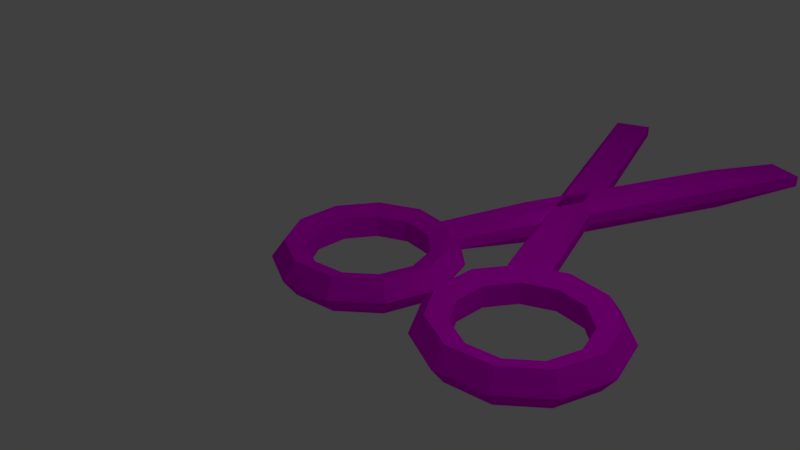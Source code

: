 # Source: Scissiors.blend  (saved by Blender 2.79.0; exported with 4.5.12 LTS)
import bpy
from mathutils import Matrix  # noqa: F401  (used for matrix-valued properties, if any)

bpy.ops.wm.read_factory_settings(use_empty=True)
scene = bpy.context.scene
scene.name = 'Scene'

# ---- collections
col_collection_1 = bpy.data.collections.new('Collection 1'); scene.collection.children.link(col_collection_1)

# ---- images (referenced by path relative to the original .blend; pixels are not part of the script)
import os
ASSET_DIR = os.environ.get("B2B_ASSET_DIR", "")  # directory of the original .blend (textures are referenced by path, not embedded)
HERE = os.path.dirname(os.path.abspath(__file__))  # packed textures are extracted next to this script under _unpacked/

def load_image(name, relpath, width, height, colorspace="sRGB"):
    """Load a texture the original file referenced (path relative to the .blend, or extracted next to this script)."""
    p = next((c for c in (os.path.join(HERE, relpath), os.path.join(ASSET_DIR, relpath)) if relpath and os.path.exists(c)), "")
    if p:
        img = bpy.data.images.load(p, check_existing=True)
        img.name = name
    else:  # same state as the original file: an image datablock whose file is absent (Cycles renders it pink)
        img = bpy.data.images.new(name, width, height)
        img.source = "FILE"
        img.filepath = "//" + (relpath or name)
    img.colorspace_settings.name = colorspace
    return img
img_colorpalette_png = load_image('colorpalette.png', 'colorpalette.png', 1024, 1024, 'sRGB')

# ---- materials (node trees are filled in below, after node groups)
mat_material_001 = bpy.data.materials.new('Material.001')
mat_material_001.alpha_threshold = 0.0
mat_material_001.roughness = 0.5

# ---- material node trees
mat_material_001.use_nodes = True; mat_material_001.node_tree.nodes.clear()
_N = mat_material_001.node_tree.nodes; _L = mat_material_001.node_tree.links
n0 = _N.new('ShaderNodeOutputMaterial'); n0.name = 'Material Output'; n0.location = (300, 300)
n1 = _N.new('ShaderNodeBsdfDiffuse'); n1.name = 'Diffuse BSDF'; n1.location = (10, 300)
n2 = _N.new('ShaderNodeTexImage'); n2.name = 'Image Texture'; n2.location = (-180, 300)
n2.width = 140
n2.image = img_colorpalette_png
_L.new(n1.outputs[0], n0.inputs[0])
_L.new(n2.outputs[0], n1.inputs[0])
n0.is_active_output = True

# ---- world
world_world = bpy.data.worlds.new('World'); scene.world = world_world
world_world.color = (0.05088, 0.05088, 0.05088)
world_world.use_sun_shadow = False
world_world.sun_shadow_jitter_overblur = 0.0
world_world.cycles.sampling_method = 'MANUAL'

# ---- cameras
cam_camera = bpy.data.cameras.new('Camera')
cam_camera.clip_end = 100.0
cam_camera.lens = 35.0
cam_camera.sensor_width = 32.0
cam_camera.sensor_height = 18.0
cam_camera.ortho_scale = 7.314
cam_camera.dof.focus_distance = 0.0

# ---- lights
light_lamp = bpy.data.lights.new('Lamp', 'POINT')
light_lamp.transmission_factor = 0.0
light_lamp.cutoff_distance = 30.0
light_lamp.energy = 100.0
light_lamp.shadow_buffer_clip_start = 1.001
light_lamp.shadow_soft_size = 0.1
light_lamp.shadow_maximum_resolution = 0.006
light_lamp.use_absolute_resolution = True

# ---- meshes
me_cylinder = bpy.data.meshes.new('Cylinder')
me_cylinder.from_pydata([(1.037, 0.0, 1.25), (0.7997, 0.0, 1.077), (0.8906, 0.0, 0.7977), (1.184, 0.0, 0.7977), (1.275, 0.0, 1.077), (1.037, 0.6758, 1.052), (0.7997, 0.5824, 0.9062), (0.8906, 0.4313, 0.6711), (1.184, 0.4313, 0.6711), (1.275, 0.5824, 0.9062), (1.037, 1.137, 0.5193), (0.7997, 0.9799, 0.4475), (0.8906, 0.7257, 0.3314), (1.184, 0.7257, 0.3314), (1.275, 0.9799, 0.4475), (1.037, 1.237, -0.1779), (0.7997, 1.066, -0.1533), (0.8906, 0.7896, -0.1135), (1.184, 0.7896, -0.1135), (1.275, 1.066, -0.1533), (1.037, 0.9447, -0.8186), (0.7997, 0.8141, -0.7055), (0.8906, 0.6029, -0.5224), (1.184, 0.6029, -0.5224), (1.275, 0.8141, -0.7055), (1.037, 0.3522, -1.199), (0.7997, 0.3035, -1.034), (0.8906, 0.2248, -0.7654), (1.184, 0.2248, -0.7654), (1.275, 0.3035, -1.034), (1.037, -0.3522, -1.199), (0.7997, -0.3035, -1.034), (0.8906, -0.2248, -0.7654), (1.184, -0.2248, -0.7654), (1.275, -0.3035, -1.034), (1.037, -0.9447, -0.8186), (0.7997, -0.8141, -0.7055), (0.8906, -0.6029, -0.5224), (1.184, -0.6029, -0.5224), (1.275, -0.8141, -0.7055), (1.037, -1.237, -0.1779), (0.7997, -1.066, -0.1533), (0.8906, -0.7896, -0.1135), (1.184, -0.7896, -0.1135), (1.275, -1.066, -0.1533), (1.037, -1.137, 0.5193), (0.7997, -0.9799, 0.4475), (0.8906, -0.7257, 0.3314), (1.184, -0.7257, 0.3314), (1.275, -0.9799, 0.4475), (1.037, -0.6758, 1.052), (0.7997, -0.5824, 0.9062), (0.8906, -0.4313, 0.6711), (1.184, -0.4313, 0.6711), (1.275, -0.5824, 0.9062), (1.026, 0.01469, 3.751), (0.7886, 0.01469, 3.578), (0.8794, 0.01469, 3.299), (1.173, 0.01469, 3.299), (1.264, 0.01469, 3.578), (1.026, 0.6905, 3.553), (0.7886, 0.5971, 3.407), (0.8794, 0.446, 3.172), (1.173, 0.446, 3.172), (1.264, 0.5971, 3.407), (1.026, 1.152, 3.02), (0.7886, 0.9946, 2.949), (0.8794, 0.7403, 2.832), (1.173, 0.7403, 2.832), (1.264, 0.9946, 2.949), (1.026, 1.252, 2.323), (0.7886, 1.081, 2.348), (0.8794, 0.8043, 2.388), (1.173, 0.8043, 2.388), (1.264, 1.081, 2.348), (1.026, 0.9594, 1.683), (0.7886, 0.8288, 1.796), (0.8794, 0.6176, 1.979), (1.173, 0.6176, 1.979), (1.264, 0.8288, 1.796), (1.026, 0.3669, 1.302), (0.7886, 0.3182, 1.467), (0.8794, 0.2394, 1.736), (1.173, 0.2394, 1.736), (1.264, 0.3182, 1.467), (1.026, -0.3375, 1.302), (0.7886, -0.2888, 1.467), (0.8794, -0.2101, 1.736), (1.173, -0.2101, 1.736), (1.264, -0.2888, 1.467), (1.026, -0.93, 1.683), (0.7886, -0.7994, 1.796), (0.8794, -0.5882, 1.979), (1.173, -0.5882, 1.979), (1.264, -0.7994, 1.796), (1.026, -1.223, 2.323), (0.7886, -1.052, 2.348), (0.8794, -0.7749, 2.388), (1.173, -0.7749, 2.388), (1.264, -1.052, 2.348), (1.026, -1.122, 3.02), (0.7886, -0.9652, 2.949), (0.8794, -0.711, 2.832), (1.173, -0.711, 2.832), (1.264, -0.9652, 2.949), (1.026, -0.6611, 3.553), (0.7886, -0.5677, 3.407), (0.8794, -0.4166, 3.172), (1.173, -0.4166, 3.172), (1.264, -0.5677, 3.407), (1.026, 1.022, 0.1806), (0.8686, 1.022, 0.1806), (1.026, 6.239, 2.322), (0.8686, 6.239, 2.322), (1.026, 0.8171, 0.6793), (0.8686, 0.8171, 0.6793), (1.026, 6.034, 2.821), (0.8686, 6.034, 2.821), (0.7286, 2.166, 0.7834), (0.7286, 5.001, 1.947), (0.7286, 4.89, 2.218), (0.7286, 2.055, 1.054), (1.199, 4.977, 1.94), (1.199, 2.188, 0.795), (1.199, 4.868, 2.206), (1.199, 2.079, 1.062), (1.026, 0.8468, 1.592), (0.8686, 0.8468, 1.592), (1.026, 6.121, -0.4061), (0.8686, 6.121, -0.4061), (1.026, 1.038, 2.096), (0.8686, 1.038, 2.096), (1.026, 6.312, 0.09809), (0.8686, 6.312, 0.09809), (0.7286, 2.095, 1.251), (0.7286, 4.96, 0.1652), (0.7286, 5.064, 0.4391), (0.7286, 2.198, 1.525), (1.199, 4.938, 0.1762), (1.199, 2.119, 1.244), (1.199, 5.04, 0.4457), (1.199, 2.221, 1.514)], [], [(0, 5, 6, 1), (1, 6, 7, 2), (2, 7, 8, 3), (3, 8, 9, 4), (4, 9, 5, 0), (5, 10, 11, 6), (6, 11, 12, 7), (7, 12, 13, 8), (8, 13, 14, 9), (9, 14, 10, 5), (10, 15, 16, 11), (11, 16, 17, 12), (12, 17, 18, 13), (13, 18, 19, 14), (14, 19, 15, 10), (15, 20, 21, 16), (16, 21, 22, 17), (17, 22, 23, 18), (18, 23, 24, 19), (19, 24, 20, 15), (20, 25, 26, 21), (21, 26, 27, 22), (22, 27, 28, 23), (23, 28, 29, 24), (24, 29, 25, 20), (25, 30, 31, 26), (26, 31, 32, 27), (27, 32, 33, 28), (28, 33, 34, 29), (29, 34, 30, 25), (30, 35, 36, 31), (31, 36, 37, 32), (32, 37, 38, 33), (33, 38, 39, 34), (34, 39, 35, 30), (35, 40, 41, 36), (36, 41, 42, 37), (37, 42, 43, 38), (38, 43, 44, 39), (39, 44, 40, 35), (40, 45, 46, 41), (41, 46, 47, 42), (42, 47, 48, 43), (43, 48, 49, 44), (44, 49, 45, 40), (45, 50, 51, 46), (46, 51, 52, 47), (47, 52, 53, 48), (48, 53, 54, 49), (49, 54, 50, 45), (50, 0, 1, 51), (51, 1, 2, 52), (52, 2, 3, 53), (53, 3, 4, 54), (54, 4, 0, 50), (55, 60, 61, 56), (56, 61, 62, 57), (57, 62, 63, 58), (58, 63, 64, 59), (59, 64, 60, 55), (60, 65, 66, 61), (61, 66, 67, 62), (62, 67, 68, 63), (63, 68, 69, 64), (64, 69, 65, 60), (65, 70, 71, 66), (66, 71, 72, 67), (67, 72, 73, 68), (68, 73, 74, 69), (69, 74, 70, 65), (70, 75, 76, 71), (71, 76, 77, 72), (72, 77, 78, 73), (73, 78, 79, 74), (74, 79, 75, 70), (75, 80, 81, 76), (76, 81, 82, 77), (77, 82, 83, 78), (78, 83, 84, 79), (79, 84, 80, 75), (80, 85, 86, 81), (81, 86, 87, 82), (82, 87, 88, 83), (83, 88, 89, 84), (84, 89, 85, 80), (85, 90, 91, 86), (86, 91, 92, 87), (87, 92, 93, 88), (88, 93, 94, 89), (89, 94, 90, 85), (90, 95, 96, 91), (91, 96, 97, 92), (92, 97, 98, 93), (93, 98, 99, 94), (94, 99, 95, 90), (95, 100, 101, 96), (96, 101, 102, 97), (97, 102, 103, 98), (98, 103, 104, 99), (99, 104, 100, 95), (100, 105, 106, 101), (101, 106, 107, 102), (102, 107, 108, 103), (103, 108, 109, 104), (104, 109, 105, 100), (105, 55, 56, 106), (106, 56, 57, 107), (107, 57, 58, 108), (108, 58, 59, 109), (109, 59, 55, 105), (110, 111, 113, 112), (112, 113, 117, 116), (116, 117, 115, 114), (114, 115, 111, 110), (114, 110, 123, 125), (115, 117, 120, 121), (120, 119, 118, 121), (113, 111, 118, 119), (111, 115, 121, 118), (117, 113, 119, 120), (122, 124, 125, 123), (112, 116, 124, 122), (110, 112, 122, 123), (116, 114, 125, 124), (126, 127, 129, 128), (132, 133, 131, 130), (130, 131, 127, 126), (130, 126, 139, 141), (131, 133, 136, 137), (136, 135, 134, 137), (129, 127, 134, 135), (127, 131, 137, 134), (133, 129, 135, 136), (138, 140, 141, 139), (128, 132, 140, 138), (126, 128, 138, 139), (132, 130, 141, 140)])
_uv = me_cylinder.uv_layers.new(name='UVMap')
_uv.uv.foreach_set('vector', [0.4729, 0.7698, 0.4694, 0.776, 0.4658, 0.7746, 0.4688, 0.7693, 0.5343, 0.8076, 0.5306, 0.8129, 0.5277, 0.8107, 0.5304, 0.8068, 0.5314, 0.7569, 0.5294, 0.753, 0.5328, 0.753, 0.5348, 0.7569, 0.5348, 0.7569, 0.5328, 0.753, 0.5354, 0.7509, 0.5381, 0.7561, 0.5008, 0.7502, 0.498, 0.745, 0.5017, 0.7436, 0.505, 0.7497, 0.5549, 0.7437, 0.5549, 0.7502, 0.5515, 0.7505, 0.5515, 0.7449, 0.5306, 0.8129, 0.5243, 0.8155, 0.5231, 0.8126, 0.5277, 0.8107, 0.4625, 0.7595, 0.4625, 0.7638, 0.4583, 0.7638, 0.4583, 0.7595, 0.5328, 0.753, 0.5294, 0.7512, 0.5307, 0.7484, 0.5354, 0.7509, 0.5582, 0.7449, 0.5582, 0.7505, 0.5549, 0.7502, 0.5549, 0.7437, 0.5549, 0.7502, 0.5549, 0.7574, 0.5515, 0.7567, 0.5515, 0.7505, 0.5243, 0.8155, 0.5176, 0.8146, 0.5181, 0.812, 0.5231, 0.8126, 0.4625, 0.7638, 0.4625, 0.7683, 0.4583, 0.7683, 0.4583, 0.7638, 0.4771, 0.7907, 0.481, 0.79, 0.483, 0.7926, 0.4778, 0.7936, 0.5582, 0.7505, 0.5582, 0.7567, 0.5549, 0.7574, 0.5549, 0.7502, 0.5204, 0.7702, 0.5264, 0.775, 0.5227, 0.7759, 0.5176, 0.7718, 0.523, 0.7501, 0.5271, 0.754, 0.524, 0.7557, 0.5209, 0.7528, 0.4625, 0.7683, 0.4625, 0.7717, 0.4583, 0.7717, 0.4583, 0.7683, 0.481, 0.79, 0.4839, 0.787, 0.487, 0.7885, 0.483, 0.7926, 0.5287, 0.7919, 0.5325, 0.7878, 0.5364, 0.7888, 0.532, 0.7936, 0.5264, 0.775, 0.5287, 0.7819, 0.5247, 0.7819, 0.5227, 0.7759, 0.5271, 0.754, 0.5287, 0.7599, 0.5251, 0.76, 0.524, 0.7557, 0.4806, 0.7869, 0.4817, 0.7825, 0.485, 0.7825, 0.4839, 0.787, 0.4839, 0.787, 0.485, 0.7825, 0.4885, 0.7825, 0.487, 0.7885, 0.5325, 0.7878, 0.5339, 0.7818, 0.5381, 0.7818, 0.5364, 0.7888, 0.5287, 0.7819, 0.5264, 0.7888, 0.5227, 0.7879, 0.5247, 0.7819, 0.5287, 0.7599, 0.5271, 0.766, 0.524, 0.7645, 0.5251, 0.76, 0.4817, 0.7825, 0.4806, 0.7781, 0.4839, 0.7781, 0.485, 0.7825, 0.485, 0.7825, 0.4839, 0.7781, 0.487, 0.7765, 0.4885, 0.7825, 0.5339, 0.7818, 0.5325, 0.7758, 0.5364, 0.7749, 0.5381, 0.7818, 0.5264, 0.7888, 0.5204, 0.7936, 0.5176, 0.792, 0.5227, 0.7879, 0.5271, 0.766, 0.523, 0.7702, 0.5209, 0.7676, 0.524, 0.7645, 0.4583, 0.7961, 0.4583, 0.7926, 0.4625, 0.7926, 0.4625, 0.7961, 0.4839, 0.7781, 0.481, 0.7751, 0.483, 0.7725, 0.487, 0.7765, 0.5325, 0.7758, 0.5287, 0.7718, 0.532, 0.7702, 0.5364, 0.7749, 0.4695, 0.7566, 0.4695, 0.7494, 0.4729, 0.7498, 0.4729, 0.756, 0.5176, 0.7945, 0.5243, 0.7936, 0.5231, 0.7964, 0.5181, 0.7971, 0.4583, 0.7926, 0.4583, 0.7881, 0.4625, 0.7881, 0.4625, 0.7926, 0.481, 0.7751, 0.4771, 0.7745, 0.4778, 0.7717, 0.483, 0.7725, 0.4661, 0.756, 0.4661, 0.7498, 0.4695, 0.7494, 0.4695, 0.7566, 0.4695, 0.7494, 0.4695, 0.743, 0.4729, 0.7442, 0.4729, 0.7498, 0.5243, 0.7936, 0.5306, 0.7962, 0.5277, 0.7983, 0.5231, 0.7964, 0.4583, 0.7881, 0.4583, 0.7839, 0.4625, 0.7839, 0.4625, 0.7881, 0.5294, 0.7674, 0.5328, 0.7654, 0.5354, 0.7676, 0.5307, 0.7702, 0.4661, 0.7498, 0.4661, 0.7442, 0.4695, 0.743, 0.4695, 0.7494, 0.4694, 0.7566, 0.4729, 0.7626, 0.4688, 0.763, 0.4658, 0.7579, 0.5306, 0.7962, 0.5343, 0.8014, 0.5304, 0.8022, 0.5277, 0.7983, 0.5294, 0.7654, 0.5314, 0.7615, 0.5348, 0.7615, 0.5328, 0.7654, 0.5328, 0.7654, 0.5348, 0.7615, 0.5381, 0.7623, 0.5354, 0.7676, 0.498, 0.7617, 0.5008, 0.7564, 0.505, 0.7569, 0.5017, 0.763, 0.4729, 0.7626, 0.4729, 0.7698, 0.4688, 0.7693, 0.4688, 0.763, 0.5343, 0.8014, 0.5343, 0.8076, 0.5304, 0.8068, 0.5304, 0.8022, 0.5314, 0.7615, 0.5314, 0.7569, 0.5348, 0.7569, 0.5348, 0.7615, 0.5348, 0.7615, 0.5348, 0.7569, 0.5381, 0.7561, 0.5381, 0.7623, 0.5008, 0.7564, 0.5008, 0.7502, 0.505, 0.7497, 0.505, 0.7569, 0.4729, 0.7891, 0.4694, 0.7954, 0.4658, 0.794, 0.4688, 0.7886, 0.5343, 0.8014, 0.5379, 0.7962, 0.5408, 0.7983, 0.5381, 0.8022, 0.5443, 0.7569, 0.5422, 0.753, 0.5456, 0.753, 0.5477, 0.7569, 0.5477, 0.7569, 0.5456, 0.753, 0.5482, 0.7509, 0.5509, 0.7561, 0.4584, 0.8026, 0.4555, 0.7974, 0.4592, 0.7961, 0.4625, 0.8021, 0.4918, 0.744, 0.4918, 0.7505, 0.4885, 0.7508, 0.4885, 0.7451, 0.5379, 0.7962, 0.5442, 0.7936, 0.5454, 0.7964, 0.5408, 0.7983, 0.4583, 0.7839, 0.4583, 0.7796, 0.4625, 0.7796, 0.4625, 0.7839, 0.5456, 0.753, 0.5422, 0.7512, 0.5436, 0.7484, 0.5482, 0.7509, 0.4952, 0.7451, 0.4952, 0.7508, 0.4918, 0.7505, 0.4918, 0.744, 0.4918, 0.7505, 0.4918, 0.7576, 0.4885, 0.7569, 0.4885, 0.7508, 0.5442, 0.7936, 0.5509, 0.7944, 0.5504, 0.7971, 0.5454, 0.7964, 0.4583, 0.7796, 0.4583, 0.775, 0.4625, 0.775, 0.4625, 0.7796, 0.4771, 0.8126, 0.481, 0.8119, 0.483, 0.8145, 0.4778, 0.8155, 0.4952, 0.7508, 0.4952, 0.7569, 0.4918, 0.7576, 0.4918, 0.7505, 0.5427, 0.7702, 0.5487, 0.775, 0.545, 0.7759, 0.5398, 0.7718, 0.4672, 0.7954, 0.4713, 0.7993, 0.4682, 0.8009, 0.4651, 0.798, 0.4583, 0.775, 0.4583, 0.7717, 0.4625, 0.7717, 0.4625, 0.775, 0.481, 0.8119, 0.4839, 0.8089, 0.487, 0.8104, 0.483, 0.8145, 0.479, 0.7701, 0.4829, 0.7659, 0.4868, 0.7669, 0.4824, 0.7717, 0.5487, 0.775, 0.5509, 0.7819, 0.5469, 0.7819, 0.545, 0.7759, 0.4713, 0.7993, 0.4729, 0.8052, 0.4694, 0.8052, 0.4682, 0.8009, 0.4806, 0.8088, 0.4817, 0.8044, 0.485, 0.8044, 0.4839, 0.8089, 0.4839, 0.8089, 0.485, 0.8044, 0.4885, 0.8044, 0.487, 0.8104, 0.4829, 0.7659, 0.4843, 0.7599, 0.4885, 0.7599, 0.4868, 0.7669, 0.5509, 0.7819, 0.5487, 0.7888, 0.545, 0.7879, 0.5469, 0.7819, 0.4729, 0.8052, 0.4713, 0.8112, 0.4682, 0.8097, 0.4694, 0.8052, 0.4817, 0.8044, 0.4806, 0.8, 0.4839, 0.8, 0.485, 0.8044, 0.485, 0.8044, 0.4839, 0.8, 0.487, 0.7984, 0.4885, 0.8044, 0.4843, 0.7599, 0.4829, 0.754, 0.4868, 0.753, 0.4885, 0.7599, 0.5487, 0.7888, 0.5427, 0.7936, 0.5398, 0.792, 0.545, 0.7879, 0.4713, 0.8112, 0.4672, 0.8155, 0.4651, 0.8129, 0.4682, 0.8097, 0.4771, 0.7503, 0.4771, 0.7538, 0.4729, 0.7538, 0.4729, 0.7503, 0.4839, 0.8, 0.481, 0.797, 0.483, 0.7944, 0.487, 0.7984, 0.4829, 0.754, 0.479, 0.75, 0.4824, 0.7484, 0.4868, 0.753, 0.4618, 0.7581, 0.4618, 0.7509, 0.4651, 0.7512, 0.4651, 0.7574, 0.5509, 0.8146, 0.5442, 0.8155, 0.5454, 0.8126, 0.5504, 0.812, 0.4771, 0.7538, 0.4771, 0.7583, 0.4729, 0.7583, 0.4729, 0.7538, 0.481, 0.797, 0.4771, 0.7964, 0.4778, 0.7936, 0.483, 0.7944, 0.4584, 0.7574, 0.4584, 0.7512, 0.4618, 0.7509, 0.4618, 0.7581, 0.4618, 0.7509, 0.4618, 0.7444, 0.4651, 0.7456, 0.4651, 0.7512, 0.5442, 0.8155, 0.5379, 0.8129, 0.5408, 0.8107, 0.5454, 0.8126, 0.4771, 0.7583, 0.4771, 0.7626, 0.4729, 0.7626, 0.4729, 0.7583, 0.5422, 0.7674, 0.5456, 0.7654, 0.5482, 0.7676, 0.5436, 0.7702, 0.4584, 0.7512, 0.4584, 0.7456, 0.4618, 0.7444, 0.4618, 0.7509, 0.4694, 0.776, 0.4729, 0.7819, 0.4688, 0.7824, 0.4658, 0.7773, 0.5379, 0.8129, 0.5343, 0.8076, 0.5381, 0.8068, 0.5408, 0.8107, 0.5422, 0.7654, 0.5443, 0.7615, 0.5477, 0.7615, 0.5456, 0.7654, 0.5456, 0.7654, 0.5477, 0.7615, 0.5509, 0.7623, 0.5482, 0.7676, 0.4555, 0.8141, 0.4584, 0.8088, 0.4625, 0.8093, 0.4592, 0.8155, 0.4729, 0.7819, 0.4729, 0.7891, 0.4688, 0.7886, 0.4688, 0.7824, 0.5343, 0.8076, 0.5343, 0.8014, 0.5381, 0.8022, 0.5381, 0.8068, 0.5443, 0.7615, 0.5443, 0.7569, 0.5477, 0.7569, 0.5477, 0.7615, 0.5477, 0.7615, 0.5477, 0.7569, 0.5509, 0.7561, 0.5509, 0.7623, 0.4584, 0.8088, 0.4584, 0.8026, 0.4625, 0.8021, 0.4625, 0.8093, 0.4903, 0.8154, 0.4885, 0.8155, 0.4885, 0.7577, 0.4903, 0.7576, 0.5187, 0.7647, 0.5209, 0.7647, 0.5209, 0.7702, 0.5187, 0.7702, 0.3661, 0.77, 0.3679, 0.77, 0.3679, 0.8277, 0.3661, 0.8278, 0.54, 0.7647, 0.5422, 0.7647, 0.5422, 0.7702, 0.54, 0.7702, 0.5565, 0.8155, 0.5518, 0.8152, 0.5509, 0.8019, 0.5534, 0.802, 0.2721, 0.8278, 0.2721, 0.7704, 0.2748, 0.7835, 0.2748, 0.8147, 0.3205, 0.8145, 0.3172, 0.8146, 0.3172, 0.7832, 0.3205, 0.7831, 0.3146, 0.8278, 0.3146, 0.77, 0.3172, 0.7832, 0.3172, 0.8146, 0.3146, 0.77, 0.3207, 0.7698, 0.3205, 0.7831, 0.3172, 0.7832, 0.3207, 0.8276, 0.3146, 0.8278, 0.3172, 0.8146, 0.3205, 0.8145, 0.5509, 0.771, 0.5534, 0.7712, 0.5534, 0.802, 0.5509, 0.8019, 0.5518, 0.7574, 0.5565, 0.7577, 0.5534, 0.7712, 0.5509, 0.771, 0.4903, 0.8154, 0.4903, 0.7576, 0.4933, 0.7711, 0.4933, 0.802, 0.5565, 0.7577, 0.5565, 0.8155, 0.5534, 0.802, 0.5534, 0.7712, 0.4555, 0.8112, 0.4533, 0.8112, 0.4533, 0.7744, 0.4555, 0.7744, 0.2867, 0.8273, 0.2851, 0.8278, 0.2851, 0.7754, 0.2867, 0.7749, 0.4555, 0.8155, 0.4533, 0.8155, 0.4533, 0.8112, 0.4555, 0.8112, 0.4991, 0.7649, 0.5045, 0.763, 0.505, 0.7758, 0.5021, 0.7769, 0.2851, 0.7754, 0.2851, 0.8278, 0.2825, 0.8159, 0.2825, 0.7874, 0.3267, 0.8148, 0.3232, 0.8142, 0.3232, 0.7849, 0.3267, 0.7855, 0.3207, 0.8267, 0.3207, 0.7728, 0.3232, 0.7849, 0.3232, 0.8142, 0.3207, 0.7728, 0.3272, 0.7739, 0.3267, 0.7855, 0.3232, 0.7849, 0.3272, 0.8278, 0.3207, 0.8267, 0.3232, 0.8142, 0.3267, 0.8148, 0.505, 0.8028, 0.5021, 0.8039, 0.5021, 0.7769, 0.505, 0.7758, 0.4933, 0.7654, 0.4985, 0.7634, 0.4991, 0.7761, 0.4963, 0.7772, 0.4933, 0.8155, 0.4933, 0.7654, 0.4963, 0.7772, 0.4963, 0.8039, 0.4991, 0.8155, 0.4991, 0.7649, 0.5021, 0.7769, 0.5021, 0.8039])
me_cylinder.materials.append(mat_material_001)
me_cylinder.use_remesh_preserve_volume = False
me_cylinder.use_remesh_preserve_attributes = False
me_cylinder.use_mirror_vertex_groups = False
me_cylinder.update()

# ---- objects
ob_cylinder = bpy.data.objects.new('Cylinder', me_cylinder)
ob_lamp = bpy.data.objects.new('Lamp', light_lamp)
ob_camera = bpy.data.objects.new('Camera', cam_camera)

# ---- transforms, parenting, visibility, modifiers, constraints
ob_cylinder.location = (0.0, 0.0, 1.037)
ob_cylinder.rotation_euler = (-0.0, -11.0, 0.0)
ob_cylinder.lineart.crease_threshold = 0.0
ob_lamp.location = (4.076, 1.005, 5.904)
ob_lamp.rotation_euler = (0.6503, 0.05522, 1.866)
ob_lamp.lock_rotations_4d = False
ob_lamp.empty_display_type = 'ARROWS'
ob_lamp.color = (0.0, 0.0, 0.0, 0.0)
ob_lamp.lineart.crease_threshold = 0.0
ob_camera.location = (7.481, -6.508, 5.344)
ob_camera.rotation_euler = (1.109, 0.0, 0.8149)
ob_camera.lock_rotations_4d = False
ob_camera.empty_display_type = 'ARROWS'
ob_camera.color = (0.0, 0.0, 0.0, 0.0)
ob_camera.display_type = 'WIRE'
ob_camera.lineart.crease_threshold = 0.0

# ---- collection membership
col_collection_1.objects.link(ob_cylinder)
col_collection_1.objects.link(ob_lamp)
col_collection_1.objects.link(ob_camera)

# ---- scene / render settings (as saved in the file)
scene.camera = ob_camera
scene.frame_start = 1; scene.frame_end = 250; scene.frame_set(1)
scene.render.engine = 'CYCLES'
scene.render.resolution_percentage = 50
scene.render.dither_intensity = 0.0
scene.cycles.use_denoising = False
scene.cycles.samples = 128
scene.cycles.sampling_pattern = 'TABULATED_SOBOL'
scene.cycles.use_adaptive_sampling = False
scene.cycles.use_light_tree = False
scene.cycles.blur_glossy = 0.0
scene.cycles.sample_clamp_indirect = 0.0
scene.view_settings.view_transform = 'Standard'
bpy.context.view_layer.update()
